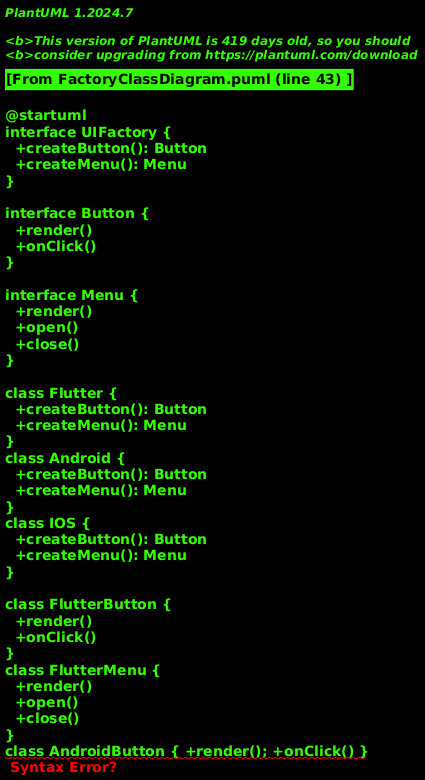

The diagram above was rendered by PlantUML. Its source (embedded in the PNG):
@startuml
' --- Interfaces / Abstract types
interface UIFactory {
  +createButton(): Button
  +createMenu(): Menu
}

interface Button {
  +render()
  +onClick()
}

interface Menu {
  +render()
  +open()
  +close()
}

' --- Concrete factories
class Flutter {
  +createButton(): Button
  +createMenu(): Menu
}
class Android {
  +createButton(): Button
  +createMenu(): Menu
}
class IOS {
  +createButton(): Button
  +createMenu(): Menu
}

' --- Concrete products (examples)
class FlutterButton {
  +render()
  +onClick()
}
class FlutterMenu {
  +render()
  +open()
  +close()
}
class AndroidButton { +render(); +onClick() }
class AndroidMenu   { +render(); +open(); +close() }
class IOSButton     { +render(); +onClick() }
class IOSMenu       { +render(); +open(); +close() }

' --- Client
class App {
  -factory: UIFactory
  +main(args)
}

' --- Relationships
UIFactory <|.. Flutter
UIFactory <|.. Android
UIFactory <|.. IOS

Button <|.. FlutterButton
Menu   <|.. FlutterMenu

Button <|.. AndroidButton
Menu   <|.. AndroidMenu

Button <|.. IOSButton
Menu   <|.. IOSMenu

Flutter ..> FlutterButton : creates >
Flutter ..> FlutterMenu   : creates >
Android ..> AndroidButton : creates >
Android ..> AndroidMenu   : creates >
IOS ..> IOSButton         : creates >
IOS ..> IOSMenu           : creates >

App ..> UIFactory : uses >
App ..> Button : depends on >
App ..> Menu : depends on >
@enduml